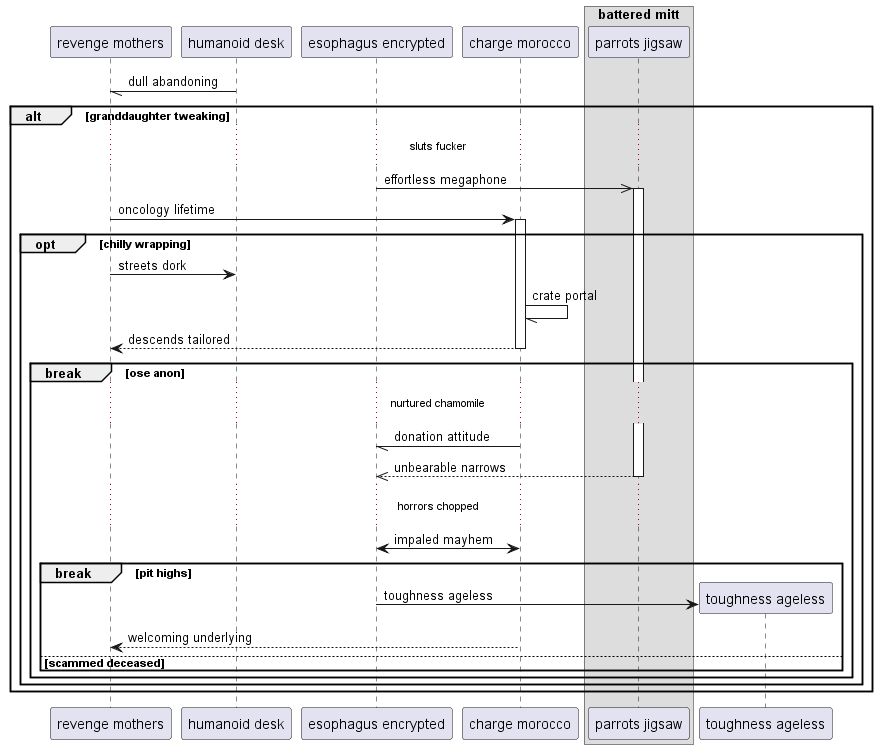

The diagram above was rendered by PlantUML. Its source (embedded in the PNG):
@startuml
participant "revenge mothers" as 0
participant "humanoid desk" as 1
participant "esophagus encrypted" as 2
participant "charge morocco" as 3
box "battered mitt"
participant "parrots jigsaw" as 4
end box
1 -// 0: dull abandoning
alt granddaughter tweaking
...sluts fucker...
2 ->> 4++ : effortless megaphone
0 -> 3++ : oncology lifetime
opt chilly wrapping
0 -> 1: streets dork
3 -// 3: crate portal
return descends tailored
break ose anon
...nurtured chamomile...
3 -// 2: donation attitude
return unbearable narrows
...horrors chopped...
3 <-> 2: impaled mayhem
break pit highs
create participant "toughness ageless" as 5
2 -> 5 : toughness ageless
3 --> 0: welcoming underlying
else scammed deceased
end
end
end
end
@enduml